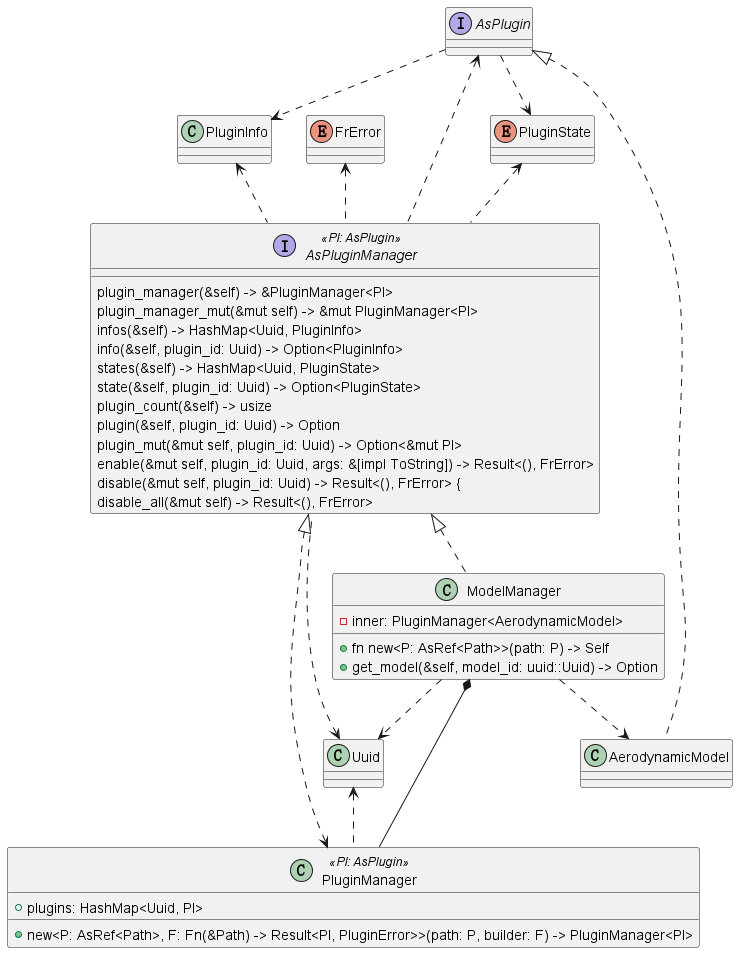

The diagram above was rendered by PlantUML. Its source (embedded in the PNG):
@startuml plugin_manager

class PluginManager <<Pl: AsPlugin>> {
    +plugins: HashMap<Uuid, Pl>
}

class PluginManager <<Pl: AsPlugin>> {
    +new<P: AsRef<Path>, F: Fn(&Path) -> Result<Pl, PluginError>>(path: P, builder: F) -> PluginManager<Pl>
}

interface AsPluginManager <<Pl: AsPlugin>> {
    plugin_manager(&self) -> &PluginManager<Pl>
    plugin_manager_mut(&mut self) -> &mut PluginManager<Pl>
    infos(&self) -> HashMap<Uuid, PluginInfo>
    info(&self, plugin_id: Uuid) -> Option<PluginInfo>
    states(&self) -> HashMap<Uuid, PluginState> 
    state(&self, plugin_id: Uuid) -> Option<PluginState>
    plugin_count(&self) -> usize
    plugin(&self, plugin_id: Uuid) -> Option<&Pl>
    plugin_mut(&mut self, plugin_id: Uuid) -> Option<&mut Pl>
    enable(&mut self, plugin_id: Uuid, args: &[impl ToString]) -> Result<(), FrError>
    disable(&mut self, plugin_id: Uuid) -> Result<(), FrError> {
    disable_all(&mut self) -> Result<(), FrError>
}

class ModelManager {
    -inner: PluginManager<AerodynamicModel>
}

class ModelManager {
    +fn new<P: AsRef<Path>>(path: P) -> Self
    +get_model(&self, model_id: uuid::Uuid) -> Option<&AerodynamicModel>
}

interface AsPlugin

AsPluginManager <|..> PluginManager
AsPluginManager <|.. ModelManager
Uuid <.. PluginManager

class Uuid {}
class AerodynamicModel {}
enum FrError {}
enum PluginState {}
AsPlugin ..> PluginInfo
AsPlugin ..> PluginState

FrError <.. AsPluginManager
Uuid <.. AsPluginManager
PluginInfo <.. AsPluginManager
PluginState <.. AsPluginManager
AsPlugin <.. AsPluginManager

AsPlugin <|.. AerodynamicModel

ModelManager *-- PluginManager
ModelManager ..> AerodynamicModel
ModelManager ..> Uuid

@enduml